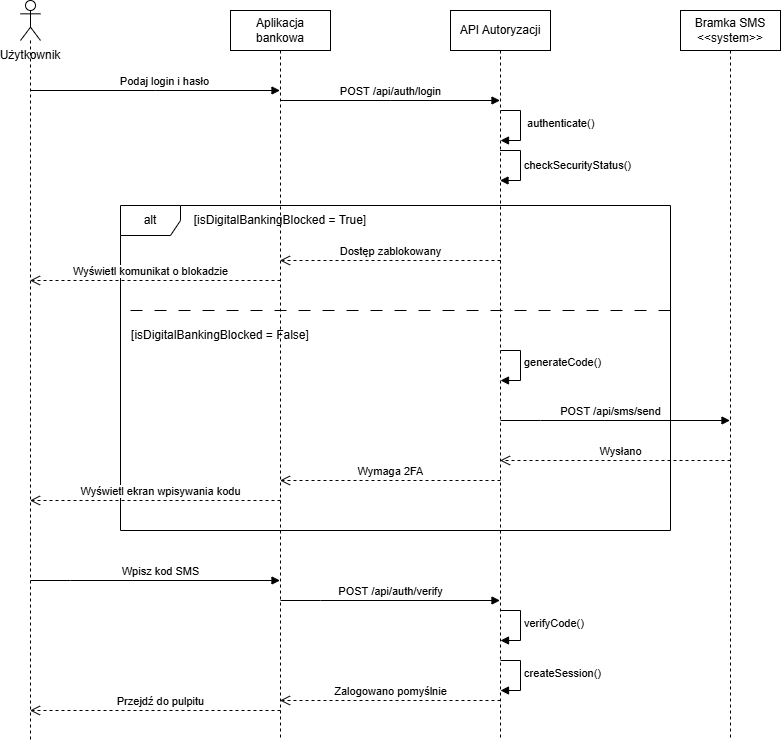

The diagram above was exported from draw.io. Its source (the exported page's mxGraphModel, read from the mxfile embedded in the PNG):
<mxGraphModel dx="893" dy="678" grid="1" gridSize="10" guides="1" tooltips="1" connect="1" arrows="1" fold="1" page="0" pageScale="1" pageWidth="827" pageHeight="1169" math="0" shadow="0">
  <root>
    <mxCell id="0" />
    <mxCell id="1" parent="0" />
    <mxCell id="HD2-m245JhyanorPz1KW-1" parent="1" style="shape=umlLifeline;perimeter=lifelinePerimeter;whiteSpace=wrap;html=1;container=1;dropTarget=0;collapsible=0;recursiveResize=0;outlineConnect=0;portConstraint=eastwest;newEdgeStyle={&quot;edgeStyle&quot;:&quot;sequenceEdgeStyle&quot;,&quot;libavoidRouting&quot;:0,&quot;curved&quot;:0,&quot;rounded&quot;:0};" value="API Autoryzacji" vertex="1">
      <mxGeometry height="730" width="100" x="550" y="80" as="geometry" />
    </mxCell>
    <mxCell id="HD2-m245JhyanorPz1KW-19" edge="1" parent="HD2-m245JhyanorPz1KW-1" style="html=1;align=left;spacingLeft=2;endArrow=block;edgeStyle=orthogonalEdgeStyle;rounded=0;" value="generateCode()">
      <mxGeometry relative="1" x="-0.0909" as="geometry">
        <mxPoint as="offset" />
        <Array as="points">
          <mxPoint x="70" y="340" />
          <mxPoint x="70" y="370" />
        </Array>
        <mxPoint x="50" y="340" as="sourcePoint" />
        <mxPoint x="50" y="370" as="targetPoint" />
      </mxGeometry>
    </mxCell>
    <mxCell id="HD2-m245JhyanorPz1KW-30" edge="1" parent="HD2-m245JhyanorPz1KW-1" style="html=1;align=left;spacingLeft=2;endArrow=block;edgeStyle=sequenceEdgeStyle;libavoidRouting=0;curved=0;rounded=0;" value="verifyCode()">
      <mxGeometry relative="1" x="-0.0571" as="geometry">
        <Array as="points">
          <mxPoint x="70" y="600" />
          <mxPoint x="70" y="630" />
        </Array>
        <mxPoint x="50" y="600" as="sourcePoint" />
        <mxPoint x="50" y="630" as="targetPoint" />
      </mxGeometry>
    </mxCell>
    <mxCell id="HD2-m245JhyanorPz1KW-36" edge="1" parent="HD2-m245JhyanorPz1KW-1" style="html=1;align=left;spacingLeft=2;endArrow=block;edgeStyle=sequenceEdgeStyle;libavoidRouting=0;curved=0;rounded=0;" value="createSession()">
      <mxGeometry relative="1" x="-0.0571" as="geometry">
        <Array as="points">
          <mxPoint x="70" y="650" />
          <mxPoint x="70" y="680" />
        </Array>
        <mxPoint x="50" y="650" as="sourcePoint" />
        <mxPoint x="50" y="680" as="targetPoint" />
      </mxGeometry>
    </mxCell>
    <mxCell id="HD2-m245JhyanorPz1KW-2" parent="1" style="shape=umlLifeline;perimeter=lifelinePerimeter;whiteSpace=wrap;html=1;container=1;dropTarget=0;collapsible=0;recursiveResize=0;outlineConnect=0;portConstraint=eastwest;newEdgeStyle={&quot;edgeStyle&quot;:&quot;sequenceEdgeStyle&quot;,&quot;libavoidRouting&quot;:0,&quot;curved&quot;:0,&quot;rounded&quot;:0};" value="Bramka SMS&lt;div&gt;&amp;lt;&amp;lt;system&amp;gt;&amp;gt;&lt;/div&gt;" vertex="1">
      <mxGeometry height="730" width="100" x="780" y="80" as="geometry" />
    </mxCell>
    <mxCell id="HD2-m245JhyanorPz1KW-3" parent="1" style="shape=umlLifeline;perimeter=lifelinePerimeter;whiteSpace=wrap;html=1;container=1;dropTarget=0;collapsible=0;recursiveResize=0;outlineConnect=0;portConstraint=eastwest;newEdgeStyle={&quot;edgeStyle&quot;:&quot;sequenceEdgeStyle&quot;,&quot;libavoidRouting&quot;:0,&quot;curved&quot;:0,&quot;rounded&quot;:0};" value="Aplikacja bankowa" vertex="1">
      <mxGeometry height="730" width="100" x="330" y="80" as="geometry" />
    </mxCell>
    <mxCell id="HD2-m245JhyanorPz1KW-5" parent="1" style="shape=umlLifeline;perimeter=lifelinePerimeter;whiteSpace=wrap;html=1;container=1;dropTarget=0;collapsible=0;recursiveResize=0;outlineConnect=0;portConstraint=eastwest;newEdgeStyle={&quot;edgeStyle&quot;:&quot;sequenceEdgeStyle&quot;,&quot;libavoidRouting&quot;:0,&quot;curved&quot;:0,&quot;rounded&quot;:0};participant=umlActor;verticalAlign=bottom;labelPosition=center;verticalLabelPosition=middle;align=center;" value="" vertex="1">
      <mxGeometry height="740" width="20" x="120" y="70" as="geometry" />
    </mxCell>
    <mxCell id="HD2-m245JhyanorPz1KW-6" parent="1" style="text;html=1;whiteSpace=wrap;strokeColor=none;fillColor=none;align=center;verticalAlign=middle;rounded=0;" value="Użytkownik" vertex="1">
      <mxGeometry height="30" width="60" x="100" y="110" as="geometry" />
    </mxCell>
    <mxCell id="HD2-m245JhyanorPz1KW-7" edge="1" parent="1" style="html=1;verticalAlign=bottom;endArrow=block;edgeStyle=sequenceEdgeStyle;libavoidRouting=0;curved=0;rounded=0;align=center;" target="HD2-m245JhyanorPz1KW-3" value="Podaj login i hasło">
      <mxGeometry relative="1" width="80" x="0.0741" as="geometry">
        <mxPoint as="offset" />
        <Array as="points">
          <mxPoint x="254.75" y="159.9999999999999" />
        </Array>
        <mxPoint x="130" y="160" as="sourcePoint" />
        <mxPoint x="210" y="160" as="targetPoint" />
      </mxGeometry>
    </mxCell>
    <mxCell id="HD2-m245JhyanorPz1KW-8" edge="1" parent="1" style="html=1;verticalAlign=bottom;endArrow=block;edgeStyle=sequenceEdgeStyle;libavoidRouting=0;curved=0;rounded=0;" target="HD2-m245JhyanorPz1KW-1" value="POST /api/auth/login">
      <mxGeometry relative="1" width="80" x="0.0023" as="geometry">
        <mxPoint as="offset" />
        <Array as="points">
          <mxPoint x="489.75" y="170" />
        </Array>
        <mxPoint x="380" y="170" as="sourcePoint" />
        <mxPoint x="360" y="170" as="targetPoint" />
      </mxGeometry>
    </mxCell>
    <mxCell id="HD2-m245JhyanorPz1KW-11" edge="1" parent="1" source="HD2-m245JhyanorPz1KW-1" style="html=1;align=left;spacingLeft=2;endArrow=block;edgeStyle=sequenceEdgeStyle;libavoidRouting=0;curved=0;rounded=0;" target="HD2-m245JhyanorPz1KW-1" value="checkSecurityStatus()">
      <mxGeometry relative="1" as="geometry">
        <Array as="points">
          <mxPoint x="620" y="220" />
          <mxPoint x="620" y="250" />
        </Array>
        <mxPoint x="445" y="220" as="sourcePoint" />
      </mxGeometry>
    </mxCell>
    <mxCell id="HD2-m245JhyanorPz1KW-12" parent="1" style="shape=umlFrame;whiteSpace=wrap;html=1;pointerEvents=0;" value="alt" vertex="1">
      <mxGeometry height="325" width="550" x="220" y="275" as="geometry" />
    </mxCell>
    <mxCell id="HD2-m245JhyanorPz1KW-13" parent="1" style="text;html=1;whiteSpace=wrap;strokeColor=none;fillColor=none;align=center;verticalAlign=middle;rounded=0;" value="[isDigitalBankingBlocked = True]" vertex="1">
      <mxGeometry height="30" width="190" x="285" y="275" as="geometry" />
    </mxCell>
    <mxCell id="HD2-m245JhyanorPz1KW-14" edge="1" parent="1" style="html=1;verticalAlign=bottom;endArrow=open;dashed=1;endSize=8;edgeStyle=sequenceEdgeStyle;libavoidRouting=0;curved=0;rounded=0;" target="HD2-m245JhyanorPz1KW-3" value="Dostęp zablokowany">
      <mxGeometry relative="1" x="-0.0023" as="geometry">
        <mxPoint as="offset" />
        <Array as="points">
          <mxPoint x="560" y="330" />
        </Array>
        <mxPoint x="600" y="330" as="sourcePoint" />
        <mxPoint x="520" y="330" as="targetPoint" />
      </mxGeometry>
    </mxCell>
    <mxCell id="HD2-m245JhyanorPz1KW-15" edge="1" parent="1" style="html=1;verticalAlign=bottom;endArrow=open;dashed=1;endSize=8;edgeStyle=sequenceEdgeStyle;libavoidRouting=0;curved=0;rounded=0;" target="HD2-m245JhyanorPz1KW-5" value="Wyświetl komunikat o blokadzie">
      <mxGeometry relative="1" x="0.0379" as="geometry">
        <mxPoint as="offset" />
        <Array as="points">
          <mxPoint x="340" y="350" />
        </Array>
        <mxPoint x="380" y="350" as="sourcePoint" />
        <mxPoint x="300" y="350" as="targetPoint" />
      </mxGeometry>
    </mxCell>
    <mxCell id="HD2-m245JhyanorPz1KW-16" edge="1" parent="1" style="html=1;verticalAlign=bottom;endArrow=none;dashed=1;endSize=8;edgeStyle=sequenceEdgeStyle;libavoidRouting=0;curved=0;rounded=0;endFill=0;dashPattern=12 12;" value="">
      <mxGeometry relative="1" as="geometry">
        <mxPoint x="770" y="380" as="sourcePoint" />
        <mxPoint x="220" y="380" as="targetPoint" />
      </mxGeometry>
    </mxCell>
    <mxCell id="HD2-m245JhyanorPz1KW-17" parent="1" style="text;html=1;whiteSpace=wrap;strokeColor=none;fillColor=none;align=center;verticalAlign=middle;rounded=0;" value="[isDigitalBankingBlocked = False]" vertex="1">
      <mxGeometry height="30" width="200" x="220" y="390" as="geometry" />
    </mxCell>
    <mxCell id="HD2-m245JhyanorPz1KW-20" edge="1" parent="1" style="html=1;verticalAlign=bottom;endArrow=block;edgeStyle=sequenceEdgeStyle;libavoidRouting=0;curved=0;rounded=0;" target="HD2-m245JhyanorPz1KW-2" value="POST /api/sms/send">
      <mxGeometry relative="1" width="80" x="-0.0414" as="geometry">
        <mxPoint as="offset" />
        <Array as="points">
          <mxPoint x="640" y="490" />
        </Array>
        <mxPoint x="600" y="490" as="sourcePoint" />
        <mxPoint x="680" y="490" as="targetPoint" />
      </mxGeometry>
    </mxCell>
    <mxCell id="HD2-m245JhyanorPz1KW-21" edge="1" parent="1" style="html=1;verticalAlign=bottom;endArrow=open;dashed=1;endSize=8;edgeStyle=sequenceEdgeStyle;libavoidRouting=0;curved=0;rounded=0;" target="HD2-m245JhyanorPz1KW-1" value="Wysłano">
      <mxGeometry relative="1" x="-0.0456" as="geometry">
        <mxPoint as="offset" />
        <Array as="points">
          <mxPoint x="790" y="530.0000000000001" />
        </Array>
        <mxPoint x="830" y="530" as="sourcePoint" />
        <mxPoint x="750" y="530" as="targetPoint" />
      </mxGeometry>
    </mxCell>
    <mxCell id="HD2-m245JhyanorPz1KW-22" edge="1" parent="1" style="html=1;verticalAlign=bottom;endArrow=open;dashed=1;endSize=8;edgeStyle=sequenceEdgeStyle;libavoidRouting=0;curved=0;rounded=0;" target="HD2-m245JhyanorPz1KW-3" value="Wymaga 2FA">
      <mxGeometry relative="1" x="-0.0023" as="geometry">
        <mxPoint as="offset" />
        <Array as="points">
          <mxPoint x="560" y="550.0000000000001" />
        </Array>
        <mxPoint x="600" y="550" as="sourcePoint" />
        <mxPoint x="520" y="550" as="targetPoint" />
      </mxGeometry>
    </mxCell>
    <mxCell id="HD2-m245JhyanorPz1KW-23" edge="1" parent="1" style="html=1;verticalAlign=bottom;endArrow=open;dashed=1;endSize=8;edgeStyle=sequenceEdgeStyle;libavoidRouting=0;curved=0;rounded=0;" target="HD2-m245JhyanorPz1KW-5" value="Wyświetl ekran wpisywania kodu">
      <mxGeometry relative="1" x="-0.0419" as="geometry">
        <mxPoint as="offset" />
        <Array as="points">
          <mxPoint x="340" y="570.0000000000001" />
        </Array>
        <mxPoint x="380" y="570" as="sourcePoint" />
        <mxPoint x="300" y="570" as="targetPoint" />
      </mxGeometry>
    </mxCell>
    <mxCell id="HD2-m245JhyanorPz1KW-24" edge="1" parent="1" style="html=1;verticalAlign=bottom;endArrow=block;edgeStyle=sequenceEdgeStyle;libavoidRouting=0;curved=0;rounded=0;" target="HD2-m245JhyanorPz1KW-3" value="Wpisz kod SMS">
      <mxGeometry relative="1" width="80" x="0.0421" as="geometry">
        <mxPoint as="offset" />
        <Array as="points">
          <mxPoint x="170" y="650" />
        </Array>
        <mxPoint x="130" y="650" as="sourcePoint" />
        <mxPoint x="210" y="650" as="targetPoint" />
      </mxGeometry>
    </mxCell>
    <mxCell id="HD2-m245JhyanorPz1KW-25" edge="1" parent="1" style="html=1;verticalAlign=bottom;endArrow=block;edgeStyle=sequenceEdgeStyle;libavoidRouting=0;curved=0;rounded=0;" target="HD2-m245JhyanorPz1KW-1" value="POST /api/auth/verify">
      <mxGeometry relative="1" width="80" x="0.0023" as="geometry">
        <mxPoint as="offset" />
        <Array as="points">
          <mxPoint x="420" y="670" />
        </Array>
        <mxPoint x="380" y="670" as="sourcePoint" />
        <mxPoint x="460" y="670" as="targetPoint" />
      </mxGeometry>
    </mxCell>
    <mxCell id="HD2-m245JhyanorPz1KW-32" edge="1" parent="1" style="html=1;align=left;spacingLeft=2;endArrow=block;edgeStyle=sequenceEdgeStyle;libavoidRouting=0;curved=0;rounded=0;" value="&amp;nbsp;authenticate()">
      <mxGeometry relative="1" x="-0.0571" as="geometry">
        <Array as="points">
          <mxPoint x="620" y="180" />
          <mxPoint x="620" y="210" />
        </Array>
        <mxPoint x="600" y="180" as="sourcePoint" />
        <mxPoint x="600" y="210" as="targetPoint" />
      </mxGeometry>
    </mxCell>
    <mxCell id="HD2-m245JhyanorPz1KW-37" edge="1" parent="1" style="html=1;verticalAlign=bottom;endArrow=open;dashed=1;endSize=8;edgeStyle=sequenceEdgeStyle;libavoidRouting=0;curved=0;rounded=0;" target="HD2-m245JhyanorPz1KW-3" value="Zalogowano pomyślnie">
      <mxGeometry relative="1" x="-0.0023" as="geometry">
        <mxPoint as="offset" />
        <Array as="points">
          <mxPoint x="560" y="770.0000000000002" />
        </Array>
        <mxPoint x="600" y="770" as="sourcePoint" />
        <mxPoint x="520" y="770" as="targetPoint" />
      </mxGeometry>
    </mxCell>
    <mxCell id="HD2-m245JhyanorPz1KW-38" edge="1" parent="1" style="html=1;verticalAlign=bottom;endArrow=open;dashed=1;endSize=8;edgeStyle=sequenceEdgeStyle;libavoidRouting=0;curved=0;rounded=0;" target="HD2-m245JhyanorPz1KW-5" value="Przejdź do pulpitu">
      <mxGeometry relative="1" x="-0.0419" as="geometry">
        <mxPoint as="offset" />
        <Array as="points">
          <mxPoint x="339.9999999999999" y="780" />
        </Array>
        <mxPoint x="380" y="780" as="sourcePoint" />
        <mxPoint x="300" y="780" as="targetPoint" />
      </mxGeometry>
    </mxCell>
  </root>
</mxGraphModel>